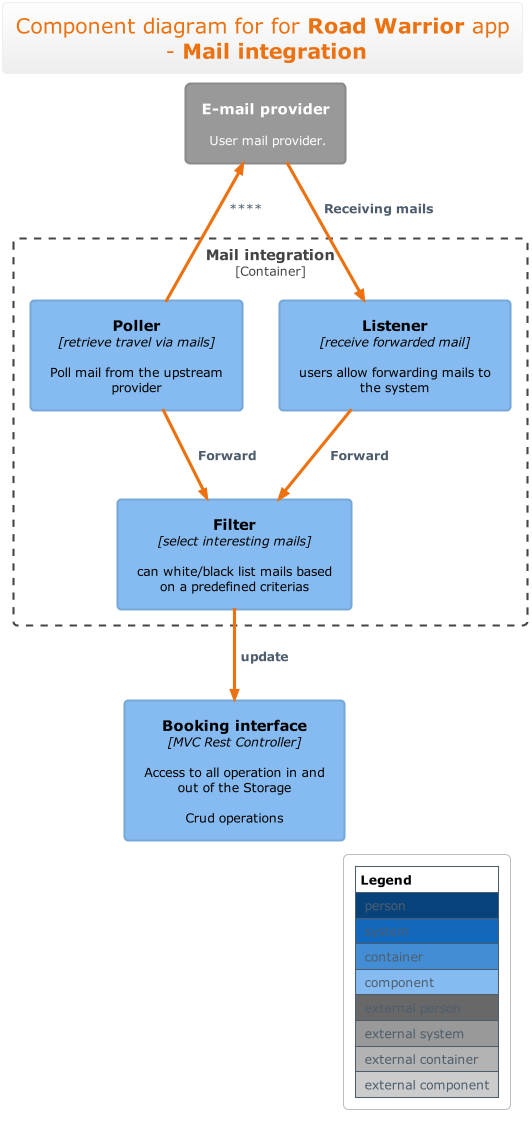

The diagram above was rendered by PlantUML. Its source (embedded in the PNG):
@startuml
!include <c4/C4_Component.puml>  
!theme aws-orange
skinparam BackgroundColor white
' uncomment the following line and comment the first to use locally
' !include C4_Component.puml

LAYOUT_WITH_LEGEND()

title Component diagram for for **Road Warrior** app\n - **Mail integration**


Container_Boundary(mail_integration, "Mail integration") {
Component(mail_poller, "Poller", "retrieve travel via mails", "Poll mail from the upstream provider")
Component(mail_listener, "Listener", "receive forwarded mail", "users allow forwarding mails to the system")
Component(mail_filter, "Filter", "select interesting mails", "can white/black list mails based on a predefined criterias")

    Rel(mail_poller, mail_filter, "Forward")
    Rel(mail_listener, mail_filter, "Forward")

}

Component(booking_interface, "Booking interface", "MVC Rest Controller", "Access to all operation in and out of the Storage\n\nCrud operations")

System_Ext(email_provider, "E-mail provider", "User mail provider.")


Rel(mail_filter, booking_interface, "update")
Rel(email_provider, mail_listener, "Receiving mails")
Rel_Back(email_provider, mail_poller, "")



@enduml